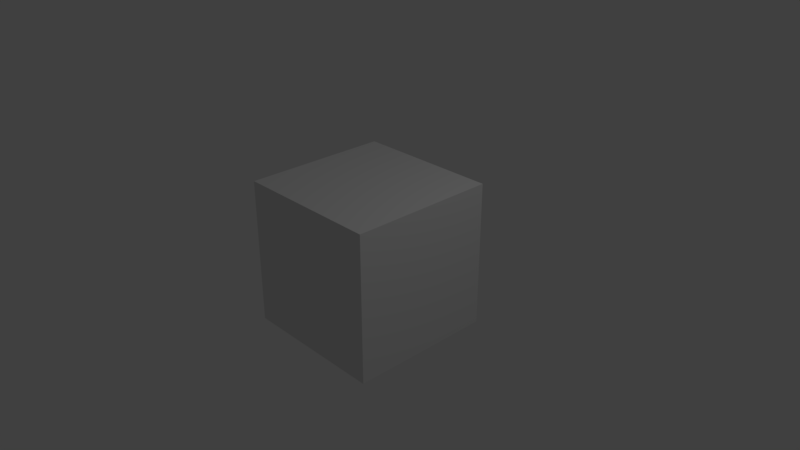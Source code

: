 # Source: dice.blend  (saved by Blender 2.79.0; exported with 4.5.12 LTS)
import bpy
from mathutils import Matrix  # noqa: F401  (used for matrix-valued properties, if any)

bpy.ops.wm.read_factory_settings(use_empty=True)
scene = bpy.context.scene
scene.name = 'Scene'

# ---- collections
col_collection_1 = bpy.data.collections.new('Collection 1'); scene.collection.children.link(col_collection_1)

# ---- materials (node trees are filled in below, after node groups)
mat_material = bpy.data.materials.new('Material')
mat_material.alpha_threshold = 0.0
mat_material.use_transparent_shadow = False
mat_material.roughness = 0.5
mat_material.line_color = (0.0, 0.0, 0.0, 1.0)

# ---- material node trees

# ---- world
world_world = bpy.data.worlds.new('World'); scene.world = world_world
world_world.color = (0.05088, 0.05088, 0.05088)
world_world.use_sun_shadow = False
world_world.sun_shadow_jitter_overblur = 0.0
world_world.cycles.sampling_method = 'MANUAL'

# ---- cameras
cam_camera = bpy.data.cameras.new('Camera')
cam_camera.clip_end = 100.0
cam_camera.lens = 35.0
cam_camera.sensor_width = 32.0
cam_camera.sensor_height = 18.0
cam_camera.ortho_scale = 7.314
cam_camera.dof.focus_distance = 0.0
cam_camera.dof.aperture_fstop = 128.0

# ---- lights
light_lamp = bpy.data.lights.new('Lamp', 'POINT')
light_lamp.transmission_factor = 0.0
light_lamp.cutoff_distance = 30.0
light_lamp.energy = 100.0
light_lamp.shadow_buffer_clip_start = 1.001
light_lamp.shadow_soft_size = 0.1
light_lamp.shadow_maximum_resolution = 0.006
light_lamp.use_absolute_resolution = True

# ---- meshes
me_cube = bpy.data.meshes.new('Cube')
me_cube.from_pydata([(-1.0, 1.0, -1.0), (1.0, 1.0, -1.0), (1.0, -1.0, -1.0), (-1.0, -1.0, -1.0), (-1.0, 1.0, 1.0), (1.0, 1.0, 1.0), (1.0, -1.0, 1.0), (-1.0, -1.0, 1.0)], [], [(0, 1, 2, 3), (4, 7, 6, 5), (0, 4, 5, 1), (1, 5, 6, 2), (2, 6, 7, 3), (4, 0, 3, 7)])
_uv = me_cube.uv_layers.new(name='UVMap')
_uv.uv.foreach_set('vector', [0.4749, 0.6978, 0.249, 0.6978, 0.2491, 0.472, 0.4749, 0.472, 0.4749, 0.0203, 0.4749, 0.2461, 0.2491, 0.2461, 0.2491, 0.02029, 0.4749, 0.6978, 0.4749, 0.9237, 0.249, 0.9236, 0.249, 0.6978, 0.02324, 0.02028, 0.2491, 0.02029, 0.2491, 0.2461, 0.02323, 0.2461, 0.2491, 0.472, 0.2491, 0.2461, 0.4749, 0.2461, 0.4749, 0.472, 0.4749, 0.0203, 0.7008, 0.02031, 0.7007, 0.2461, 0.4749, 0.2461])
me_cube.materials.append(mat_material)
me_cube.use_remesh_preserve_volume = False
me_cube.use_remesh_preserve_attributes = False
me_cube.use_mirror_vertex_groups = False
me_cube.update()

# ---- objects
ob_cube = bpy.data.objects.new('Cube', me_cube)
ob_lamp = bpy.data.objects.new('Lamp', light_lamp)
ob_camera = bpy.data.objects.new('Camera', cam_camera)

# ---- transforms, parenting, visibility, modifiers, constraints
ob_cube.location = (0.0, 0.0, 0.0)
ob_cube.rotation_euler = (1.571, 0.0, 0.0)
ob_cube.lock_rotations_4d = False
ob_cube.empty_display_type = 'ARROWS'
ob_cube.lineart.crease_threshold = 0.0
ob_lamp.location = (4.076, 1.005, 5.904)
ob_lamp.rotation_euler = (0.6503, 0.05522, 1.866)
ob_lamp.lock_rotations_4d = False
ob_lamp.empty_display_type = 'ARROWS'
ob_lamp.color = (0.0, 0.0, 0.0, 0.0)
ob_lamp.lineart.crease_threshold = 0.0
ob_camera.location = (7.481, -6.508, 5.344)
ob_camera.rotation_euler = (1.109, 0.0, 0.8149)
ob_camera.lock_rotations_4d = False
ob_camera.empty_display_type = 'ARROWS'
ob_camera.color = (0.0, 0.0, 0.0, 0.0)
ob_camera.display_type = 'WIRE'
ob_camera.lineart.crease_threshold = 0.0

# ---- collection membership
col_collection_1.objects.link(ob_cube)
col_collection_1.objects.link(ob_lamp)
col_collection_1.objects.link(ob_camera)

# ---- scene / render settings (as saved in the file)
scene.camera = ob_camera
scene.frame_start = 1; scene.frame_end = 250; scene.frame_set(1)
scene.render.engine = 'BLENDER_EEVEE_NEXT'
scene.render.resolution_percentage = 50
scene.render.dither_intensity = 0.0
scene.cycles.use_denoising = False
scene.cycles.samples = 128
scene.cycles.sampling_pattern = 'TABULATED_SOBOL'
scene.cycles.use_adaptive_sampling = False
scene.cycles.use_light_tree = False
scene.cycles.blur_glossy = 0.0
scene.cycles.sample_clamp_indirect = 0.0
scene.view_settings.view_transform = 'Standard'
scene.unit_settings.scale_length = 0.1
bpy.context.view_layer.update()
